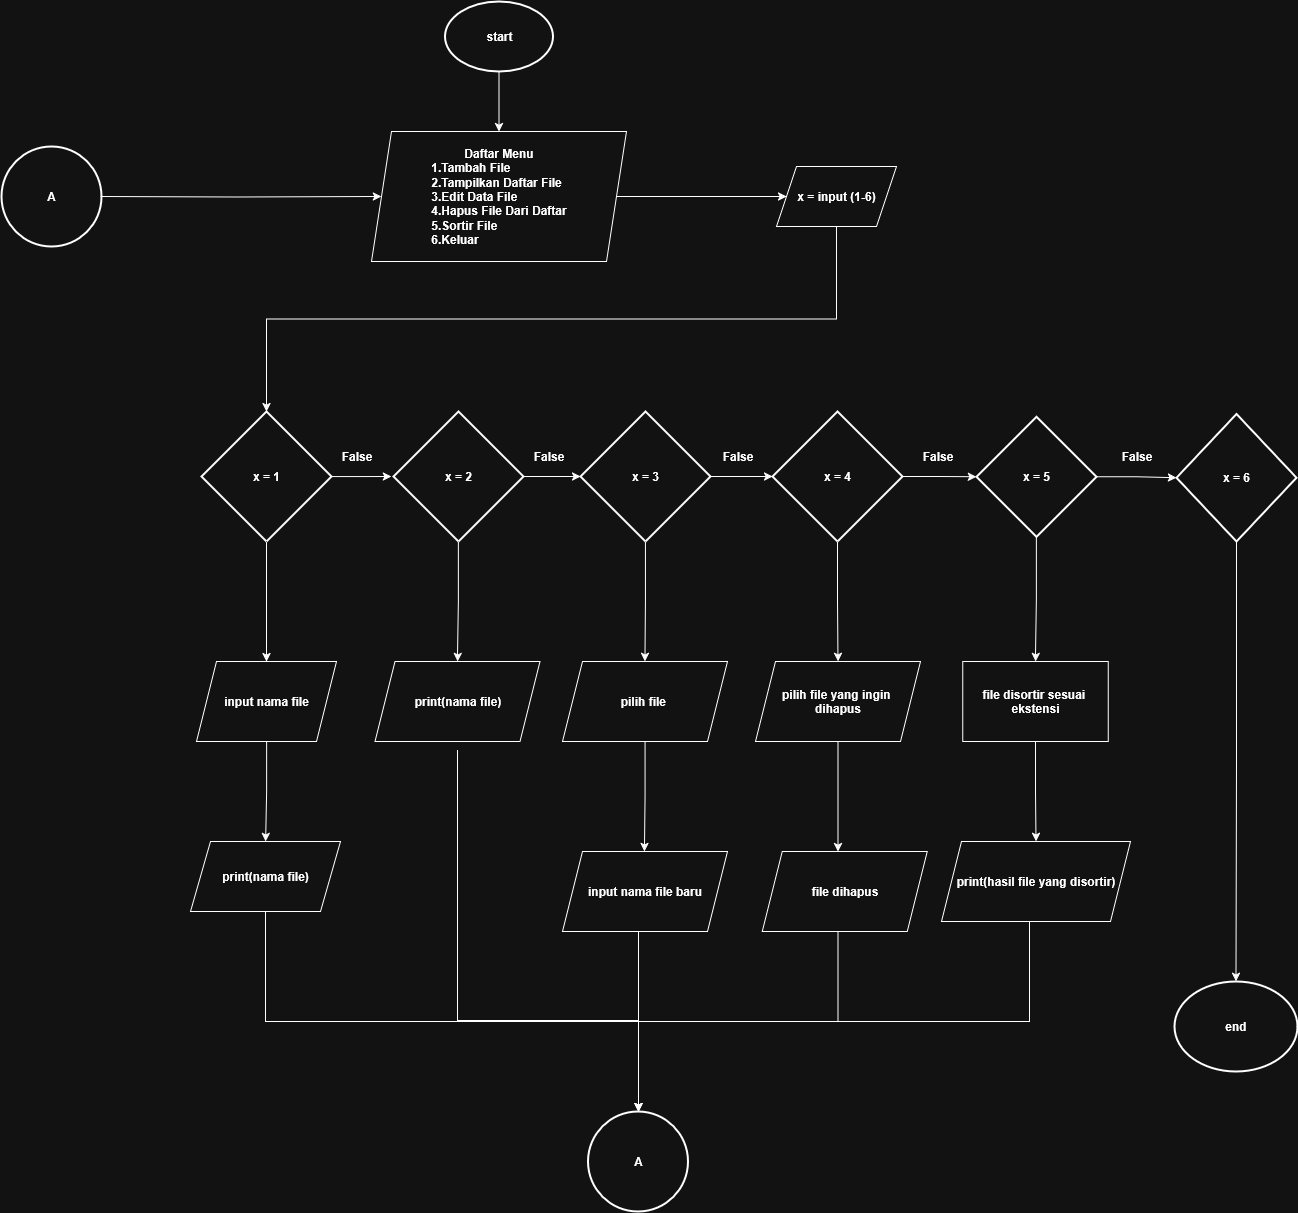

The diagram above was exported from draw.io. Its source (the exported page's mxGraphModel, read from the mxfile embedded in the PNG):
<mxGraphModel dx="3135" dy="1340" grid="1" gridSize="10" guides="1" tooltips="1" connect="1" arrows="1" fold="1" page="1" pageScale="1" pageWidth="850" pageHeight="1100" math="0" shadow="0">
  <root>
    <mxCell id="0" />
    <mxCell id="1" parent="0" />
    <mxCell id="A8k_D84YJbdCknHxfEBU-11" style="edgeStyle=orthogonalEdgeStyle;rounded=0;orthogonalLoop=1;jettySize=auto;html=1;exitX=0.5;exitY=1;exitDx=0;exitDy=0;exitPerimeter=0;entryX=0.5;entryY=0;entryDx=0;entryDy=0;fontStyle=1;fontSize=12;" parent="1" source="sAafpeMZRwfXV72_2mf4-1" target="sAafpeMZRwfXV72_2mf4-13" edge="1">
      <mxGeometry relative="1" as="geometry" />
    </mxCell>
    <mxCell id="sAafpeMZRwfXV72_2mf4-1" value="start" style="strokeWidth=2;html=1;shape=mxgraph.flowchart.start_1;whiteSpace=wrap;fontStyle=1;fontSize=12;" parent="1" vertex="1">
      <mxGeometry x="163.5" y="20" width="108" height="70" as="geometry" />
    </mxCell>
    <mxCell id="A8k_D84YJbdCknHxfEBU-26" style="edgeStyle=orthogonalEdgeStyle;rounded=0;orthogonalLoop=1;jettySize=auto;html=1;exitX=0.5;exitY=1;exitDx=0;exitDy=0;exitPerimeter=0;fontStyle=1;fontSize=12;" parent="1" source="sAafpeMZRwfXV72_2mf4-2" target="sAafpeMZRwfXV72_2mf4-15" edge="1">
      <mxGeometry relative="1" as="geometry" />
    </mxCell>
    <mxCell id="HGQkolcMgne82zNMX-lv-2" style="edgeStyle=orthogonalEdgeStyle;rounded=0;orthogonalLoop=1;jettySize=auto;html=1;exitX=1;exitY=0.5;exitDx=0;exitDy=0;exitPerimeter=0;fontStyle=1;fontSize=12;" parent="1" source="sAafpeMZRwfXV72_2mf4-2" edge="1">
      <mxGeometry relative="1" as="geometry">
        <mxPoint x="110" y="494.8823529411766" as="targetPoint" />
      </mxGeometry>
    </mxCell>
    <mxCell id="sAafpeMZRwfXV72_2mf4-2" value="&lt;div&gt;x = 1&lt;/div&gt;" style="strokeWidth=2;html=1;shape=mxgraph.flowchart.decision;whiteSpace=wrap;fontStyle=1;fontSize=12;" parent="1" vertex="1">
      <mxGeometry x="-80" y="430" width="130" height="130" as="geometry" />
    </mxCell>
    <mxCell id="A8k_D84YJbdCknHxfEBU-25" style="edgeStyle=orthogonalEdgeStyle;rounded=0;orthogonalLoop=1;jettySize=auto;html=1;exitX=0.5;exitY=1;exitDx=0;exitDy=0;exitPerimeter=0;entryX=0.5;entryY=0;entryDx=0;entryDy=0;fontStyle=1;fontSize=12;" parent="1" source="sAafpeMZRwfXV72_2mf4-3" target="sAafpeMZRwfXV72_2mf4-17" edge="1">
      <mxGeometry relative="1" as="geometry" />
    </mxCell>
    <mxCell id="sAafpeMZRwfXV72_2mf4-3" value="x = 2" style="strokeWidth=2;html=1;shape=mxgraph.flowchart.decision;whiteSpace=wrap;fontStyle=1;fontSize=12;" parent="1" vertex="1">
      <mxGeometry x="112" y="430" width="130" height="130" as="geometry" />
    </mxCell>
    <mxCell id="A8k_D84YJbdCknHxfEBU-23" style="edgeStyle=orthogonalEdgeStyle;rounded=0;orthogonalLoop=1;jettySize=auto;html=1;exitX=0.5;exitY=1;exitDx=0;exitDy=0;exitPerimeter=0;entryX=0.5;entryY=0;entryDx=0;entryDy=0;fontStyle=1;fontSize=12;" parent="1" source="sAafpeMZRwfXV72_2mf4-4" target="A8k_D84YJbdCknHxfEBU-2" edge="1">
      <mxGeometry relative="1" as="geometry" />
    </mxCell>
    <mxCell id="sAafpeMZRwfXV72_2mf4-4" value="x = 3" style="strokeWidth=2;html=1;shape=mxgraph.flowchart.decision;whiteSpace=wrap;fontStyle=1;fontSize=12;" parent="1" vertex="1">
      <mxGeometry x="299" y="430" width="130" height="130" as="geometry" />
    </mxCell>
    <mxCell id="A8k_D84YJbdCknHxfEBU-21" style="edgeStyle=orthogonalEdgeStyle;rounded=0;orthogonalLoop=1;jettySize=auto;html=1;exitX=0.5;exitY=1;exitDx=0;exitDy=0;exitPerimeter=0;entryX=0.5;entryY=0;entryDx=0;entryDy=0;fontStyle=1;fontSize=12;" parent="1" source="sAafpeMZRwfXV72_2mf4-5" target="A8k_D84YJbdCknHxfEBU-6" edge="1">
      <mxGeometry relative="1" as="geometry" />
    </mxCell>
    <mxCell id="sAafpeMZRwfXV72_2mf4-5" value="x = 4" style="strokeWidth=2;html=1;shape=mxgraph.flowchart.decision;whiteSpace=wrap;fontStyle=1;fontSize=12;" parent="1" vertex="1">
      <mxGeometry x="491" y="430" width="130" height="130" as="geometry" />
    </mxCell>
    <mxCell id="DuiXBP6UXhTO0FFiTctu-5" style="edgeStyle=orthogonalEdgeStyle;rounded=0;orthogonalLoop=1;jettySize=auto;html=1;exitX=0.5;exitY=1;exitDx=0;exitDy=0;exitPerimeter=0;entryX=0.5;entryY=0;entryDx=0;entryDy=0;fontStyle=1;fontSize=12;" edge="1" parent="1" source="sAafpeMZRwfXV72_2mf4-6" target="DuiXBP6UXhTO0FFiTctu-4">
      <mxGeometry relative="1" as="geometry" />
    </mxCell>
    <mxCell id="sAafpeMZRwfXV72_2mf4-6" value="x = 5" style="strokeWidth=2;html=1;shape=mxgraph.flowchart.decision;whiteSpace=wrap;fontStyle=1;fontSize=12;" parent="1" vertex="1">
      <mxGeometry x="695" y="435.25" width="120" height="120" as="geometry" />
    </mxCell>
    <mxCell id="sAafpeMZRwfXV72_2mf4-7" value="x = 6" style="strokeWidth=2;html=1;shape=mxgraph.flowchart.decision;whiteSpace=wrap;fontStyle=1;fontSize=12;" parent="1" vertex="1">
      <mxGeometry x="895" y="432.5" width="120" height="127.5" as="geometry" />
    </mxCell>
    <mxCell id="A8k_D84YJbdCknHxfEBU-12" style="edgeStyle=orthogonalEdgeStyle;rounded=0;orthogonalLoop=1;jettySize=auto;html=1;exitX=1;exitY=0.5;exitDx=0;exitDy=0;entryX=0;entryY=0.5;entryDx=0;entryDy=0;fontStyle=1;fontSize=12;" parent="1" source="sAafpeMZRwfXV72_2mf4-13" target="sAafpeMZRwfXV72_2mf4-14" edge="1">
      <mxGeometry relative="1" as="geometry">
        <mxPoint x="410" y="214.88235294117646" as="targetPoint" />
      </mxGeometry>
    </mxCell>
    <mxCell id="sAafpeMZRwfXV72_2mf4-13" value="&lt;div&gt;&lt;font&gt;Daftar Menu&lt;/font&gt;&lt;/div&gt;&lt;div align=&quot;left&quot;&gt;&lt;font&gt;1.Tambah File&lt;/font&gt;&lt;/div&gt;&lt;div align=&quot;left&quot;&gt;&lt;font&gt;2.Tampilkan Daftar File&lt;/font&gt;&lt;/div&gt;&lt;div align=&quot;left&quot;&gt;&lt;font&gt;3.Edit Data File&lt;/font&gt;&lt;/div&gt;&lt;div align=&quot;left&quot;&gt;&lt;font&gt;4.Hapus File Dari Daftar&lt;/font&gt;&lt;/div&gt;&lt;div align=&quot;left&quot;&gt;&lt;font&gt;5.Sortir File&lt;/font&gt;&lt;/div&gt;&lt;div align=&quot;left&quot;&gt;&lt;font&gt;6.Keluar&lt;/font&gt;&lt;/div&gt;" style="shape=parallelogram;perimeter=parallelogramPerimeter;whiteSpace=wrap;html=1;fixedSize=1;fontStyle=1;fontSize=12;" parent="1" vertex="1">
      <mxGeometry x="90" y="150" width="255" height="130" as="geometry" />
    </mxCell>
    <mxCell id="sAafpeMZRwfXV72_2mf4-14" value="x = input (1-6)" style="shape=parallelogram;perimeter=parallelogramPerimeter;whiteSpace=wrap;html=1;fixedSize=1;fontStyle=1;fontSize=12;" parent="1" vertex="1">
      <mxGeometry x="495" y="185" width="120" height="60" as="geometry" />
    </mxCell>
    <mxCell id="A8k_D84YJbdCknHxfEBU-27" style="edgeStyle=orthogonalEdgeStyle;rounded=0;orthogonalLoop=1;jettySize=auto;html=1;exitX=0.5;exitY=1;exitDx=0;exitDy=0;entryX=0.5;entryY=0;entryDx=0;entryDy=0;fontStyle=1;fontSize=12;" parent="1" source="sAafpeMZRwfXV72_2mf4-15" target="sAafpeMZRwfXV72_2mf4-16" edge="1">
      <mxGeometry relative="1" as="geometry" />
    </mxCell>
    <mxCell id="sAafpeMZRwfXV72_2mf4-15" value="input nama file" style="shape=parallelogram;perimeter=parallelogramPerimeter;whiteSpace=wrap;html=1;fixedSize=1;fontStyle=1;fontSize=12;" parent="1" vertex="1">
      <mxGeometry x="-85" y="680" width="140" height="80" as="geometry" />
    </mxCell>
    <mxCell id="DuiXBP6UXhTO0FFiTctu-14" style="edgeStyle=orthogonalEdgeStyle;rounded=0;orthogonalLoop=1;jettySize=auto;html=1;exitX=0.5;exitY=1;exitDx=0;exitDy=0;entryX=0.5;entryY=0;entryDx=0;entryDy=0;fontStyle=1;fontSize=12;" edge="1" parent="1" source="sAafpeMZRwfXV72_2mf4-16">
      <mxGeometry relative="1" as="geometry">
        <mxPoint x="357" y="1130" as="targetPoint" />
        <Array as="points">
          <mxPoint x="-16" y="1040" />
          <mxPoint x="357" y="1040" />
        </Array>
      </mxGeometry>
    </mxCell>
    <mxCell id="sAafpeMZRwfXV72_2mf4-16" value="print(nama file)" style="shape=parallelogram;perimeter=parallelogramPerimeter;whiteSpace=wrap;html=1;fixedSize=1;fontStyle=1;fontSize=12;" parent="1" vertex="1">
      <mxGeometry x="-91" y="860" width="150" height="70" as="geometry" />
    </mxCell>
    <mxCell id="DuiXBP6UXhTO0FFiTctu-19" style="edgeStyle=orthogonalEdgeStyle;rounded=0;orthogonalLoop=1;jettySize=auto;html=1;exitX=0.5;exitY=1;exitDx=0;exitDy=0;entryX=0.5;entryY=0;entryDx=0;entryDy=0;fontStyle=1;fontSize=12;" edge="1" parent="1">
      <mxGeometry relative="1" as="geometry">
        <mxPoint x="176" y="768.9999999999998" as="sourcePoint" />
        <mxPoint x="357" y="1138.9999999999998" as="targetPoint" />
        <Array as="points">
          <mxPoint x="176" y="1039" />
          <mxPoint x="357" y="1039" />
        </Array>
      </mxGeometry>
    </mxCell>
    <mxCell id="sAafpeMZRwfXV72_2mf4-17" value="print(nama file)" style="shape=parallelogram;perimeter=parallelogramPerimeter;whiteSpace=wrap;html=1;fixedSize=1;fontStyle=1;fontSize=12;" parent="1" vertex="1">
      <mxGeometry x="93.5" y="680" width="165" height="80" as="geometry" />
    </mxCell>
    <mxCell id="HGQkolcMgne82zNMX-lv-6" style="edgeStyle=orthogonalEdgeStyle;rounded=0;orthogonalLoop=1;jettySize=auto;html=1;exitX=0.5;exitY=1;exitDx=0;exitDy=0;entryX=0.5;entryY=0;entryDx=0;entryDy=0;fontStyle=1;fontSize=12;" parent="1" source="A8k_D84YJbdCknHxfEBU-2" edge="1">
      <mxGeometry relative="1" as="geometry">
        <mxPoint x="362.875" y="870" as="targetPoint" />
      </mxGeometry>
    </mxCell>
    <mxCell id="A8k_D84YJbdCknHxfEBU-2" value="pilih file&amp;nbsp;" style="shape=parallelogram;perimeter=parallelogramPerimeter;whiteSpace=wrap;html=1;fixedSize=1;fontStyle=1;fontSize=12;" parent="1" vertex="1">
      <mxGeometry x="281" y="680" width="165" height="80" as="geometry" />
    </mxCell>
    <mxCell id="A8k_D84YJbdCknHxfEBU-22" style="edgeStyle=orthogonalEdgeStyle;rounded=0;orthogonalLoop=1;jettySize=auto;html=1;exitX=0.5;exitY=1;exitDx=0;exitDy=0;entryX=0.5;entryY=0;entryDx=0;entryDy=0;fontStyle=1;fontSize=12;" parent="1" source="A8k_D84YJbdCknHxfEBU-6" edge="1">
      <mxGeometry relative="1" as="geometry">
        <mxPoint x="556.5" y="870" as="targetPoint" />
      </mxGeometry>
    </mxCell>
    <mxCell id="A8k_D84YJbdCknHxfEBU-6" value="&lt;div&gt;pilih file yang ingin&amp;nbsp;&lt;/div&gt;&lt;div&gt;dihapus&lt;/div&gt;" style="shape=parallelogram;perimeter=parallelogramPerimeter;whiteSpace=wrap;html=1;fixedSize=1;fontStyle=1;fontSize=12;" parent="1" vertex="1">
      <mxGeometry x="474" y="680" width="165" height="80" as="geometry" />
    </mxCell>
    <mxCell id="A8k_D84YJbdCknHxfEBU-10" value="end" style="strokeWidth=2;html=1;shape=mxgraph.flowchart.start_1;whiteSpace=wrap;fontStyle=1;fontSize=12;" parent="1" vertex="1">
      <mxGeometry x="893" y="1000" width="123" height="90" as="geometry" />
    </mxCell>
    <mxCell id="A8k_D84YJbdCknHxfEBU-17" style="edgeStyle=orthogonalEdgeStyle;rounded=0;orthogonalLoop=1;jettySize=auto;html=1;exitX=1;exitY=0.5;exitDx=0;exitDy=0;exitPerimeter=0;entryX=0;entryY=0.5;entryDx=0;entryDy=0;entryPerimeter=0;fontStyle=1;fontSize=12;" parent="1" source="sAafpeMZRwfXV72_2mf4-5" target="sAafpeMZRwfXV72_2mf4-6" edge="1">
      <mxGeometry relative="1" as="geometry" />
    </mxCell>
    <mxCell id="A8k_D84YJbdCknHxfEBU-18" style="edgeStyle=orthogonalEdgeStyle;rounded=0;orthogonalLoop=1;jettySize=auto;html=1;exitX=1;exitY=0.5;exitDx=0;exitDy=0;exitPerimeter=0;entryX=0;entryY=0.5;entryDx=0;entryDy=0;entryPerimeter=0;fontStyle=1;fontSize=12;" parent="1" source="sAafpeMZRwfXV72_2mf4-6" target="sAafpeMZRwfXV72_2mf4-7" edge="1">
      <mxGeometry relative="1" as="geometry" />
    </mxCell>
    <mxCell id="A8k_D84YJbdCknHxfEBU-20" style="edgeStyle=orthogonalEdgeStyle;rounded=0;orthogonalLoop=1;jettySize=auto;html=1;exitX=0.5;exitY=1;exitDx=0;exitDy=0;exitPerimeter=0;entryX=0.5;entryY=0;entryDx=0;entryDy=0;entryPerimeter=0;fontStyle=1;fontSize=12;" parent="1" source="sAafpeMZRwfXV72_2mf4-7" target="A8k_D84YJbdCknHxfEBU-10" edge="1">
      <mxGeometry relative="1" as="geometry" />
    </mxCell>
    <mxCell id="HGQkolcMgne82zNMX-lv-1" style="edgeStyle=orthogonalEdgeStyle;rounded=0;orthogonalLoop=1;jettySize=auto;html=1;exitX=0.5;exitY=1;exitDx=0;exitDy=0;entryX=0.5;entryY=0;entryDx=0;entryDy=0;entryPerimeter=0;fontStyle=1;fontSize=12;" parent="1" source="sAafpeMZRwfXV72_2mf4-14" target="sAafpeMZRwfXV72_2mf4-2" edge="1">
      <mxGeometry relative="1" as="geometry" />
    </mxCell>
    <mxCell id="HGQkolcMgne82zNMX-lv-3" style="edgeStyle=orthogonalEdgeStyle;rounded=0;orthogonalLoop=1;jettySize=auto;html=1;exitX=1;exitY=0.5;exitDx=0;exitDy=0;exitPerimeter=0;entryX=0;entryY=0.5;entryDx=0;entryDy=0;entryPerimeter=0;fontStyle=1;fontSize=12;" parent="1" source="sAafpeMZRwfXV72_2mf4-3" target="sAafpeMZRwfXV72_2mf4-4" edge="1">
      <mxGeometry relative="1" as="geometry" />
    </mxCell>
    <mxCell id="HGQkolcMgne82zNMX-lv-4" style="edgeStyle=orthogonalEdgeStyle;rounded=0;orthogonalLoop=1;jettySize=auto;html=1;exitX=1;exitY=0.5;exitDx=0;exitDy=0;exitPerimeter=0;entryX=0;entryY=0.5;entryDx=0;entryDy=0;entryPerimeter=0;fontStyle=1;fontSize=12;" parent="1" source="sAafpeMZRwfXV72_2mf4-4" target="sAafpeMZRwfXV72_2mf4-5" edge="1">
      <mxGeometry relative="1" as="geometry" />
    </mxCell>
    <mxCell id="DuiXBP6UXhTO0FFiTctu-16" style="edgeStyle=orthogonalEdgeStyle;rounded=0;orthogonalLoop=1;jettySize=auto;html=1;exitX=0.5;exitY=1;exitDx=0;exitDy=0;fontStyle=1;fontSize=12;" edge="1" parent="1">
      <mxGeometry relative="1" as="geometry">
        <mxPoint x="357" y="940" as="sourcePoint" />
        <mxPoint x="357" y="1130" as="targetPoint" />
      </mxGeometry>
    </mxCell>
    <mxCell id="DuiXBP6UXhTO0FFiTctu-20" style="edgeStyle=orthogonalEdgeStyle;rounded=0;orthogonalLoop=1;jettySize=auto;html=1;exitX=0.5;exitY=1;exitDx=0;exitDy=0;entryX=0.5;entryY=0;entryDx=0;entryDy=0;fontStyle=1;fontSize=12;" edge="1" parent="1">
      <mxGeometry relative="1" as="geometry">
        <mxPoint x="556.5" y="940" as="sourcePoint" />
        <mxPoint x="357" y="1130" as="targetPoint" />
        <Array as="points">
          <mxPoint x="557" y="1040" />
          <mxPoint x="357" y="1040" />
        </Array>
      </mxGeometry>
    </mxCell>
    <mxCell id="DuiXBP6UXhTO0FFiTctu-11" style="edgeStyle=orthogonalEdgeStyle;rounded=0;orthogonalLoop=1;jettySize=auto;html=1;exitX=0.5;exitY=1;exitDx=0;exitDy=0;fontStyle=1;fontSize=12;" edge="1" parent="1" source="DuiXBP6UXhTO0FFiTctu-4" target="DuiXBP6UXhTO0FFiTctu-6">
      <mxGeometry relative="1" as="geometry" />
    </mxCell>
    <mxCell id="DuiXBP6UXhTO0FFiTctu-4" value="&lt;div&gt;file disortir sesuai&amp;nbsp;&lt;/div&gt;&lt;div&gt;ekstensi&lt;/div&gt;" style="rounded=0;whiteSpace=wrap;html=1;fontStyle=1;fontSize=12;" vertex="1" parent="1">
      <mxGeometry x="681.25" y="680" width="145.5" height="80" as="geometry" />
    </mxCell>
    <mxCell id="DuiXBP6UXhTO0FFiTctu-23" style="edgeStyle=orthogonalEdgeStyle;rounded=0;orthogonalLoop=1;jettySize=auto;html=1;exitX=0.5;exitY=1;exitDx=0;exitDy=0;entryX=0.5;entryY=0;entryDx=0;entryDy=0;fontStyle=1;fontSize=12;" edge="1" parent="1" source="DuiXBP6UXhTO0FFiTctu-6">
      <mxGeometry relative="1" as="geometry">
        <mxPoint x="357" y="1130" as="targetPoint" />
        <Array as="points">
          <mxPoint x="748" y="1040" />
          <mxPoint x="357" y="1040" />
        </Array>
      </mxGeometry>
    </mxCell>
    <mxCell id="DuiXBP6UXhTO0FFiTctu-6" value="&lt;div&gt;print(hasil file yang disortir)&lt;/div&gt;" style="shape=parallelogram;perimeter=parallelogramPerimeter;whiteSpace=wrap;html=1;fixedSize=1;fontStyle=1;fontSize=12;" vertex="1" parent="1">
      <mxGeometry x="660" y="860" width="189" height="80" as="geometry" />
    </mxCell>
    <mxCell id="DuiXBP6UXhTO0FFiTctu-27" style="edgeStyle=orthogonalEdgeStyle;rounded=0;orthogonalLoop=1;jettySize=auto;html=1;entryX=0;entryY=0.5;entryDx=0;entryDy=0;fontStyle=1;fontSize=12;" edge="1" parent="1" target="sAafpeMZRwfXV72_2mf4-13">
      <mxGeometry relative="1" as="geometry">
        <mxPoint x="-180" y="215" as="sourcePoint" />
      </mxGeometry>
    </mxCell>
    <mxCell id="DuiXBP6UXhTO0FFiTctu-26" value="A" style="strokeWidth=2;html=1;shape=mxgraph.flowchart.start_2;whiteSpace=wrap;fontStyle=1;fontSize=12;" vertex="1" parent="1">
      <mxGeometry x="306.5" y="1130" width="100" height="100" as="geometry" />
    </mxCell>
    <mxCell id="DuiXBP6UXhTO0FFiTctu-29" value="A" style="strokeWidth=2;html=1;shape=mxgraph.flowchart.start_2;whiteSpace=wrap;fontStyle=1;fontSize=12;" vertex="1" parent="1">
      <mxGeometry x="-280" y="165" width="100" height="100" as="geometry" />
    </mxCell>
    <mxCell id="DuiXBP6UXhTO0FFiTctu-30" value="&lt;b&gt;False&lt;/b&gt;" style="text;html=1;align=center;verticalAlign=middle;resizable=0;points=[];autosize=1;strokeColor=none;fillColor=none;" vertex="1" parent="1">
      <mxGeometry x="50" y="460" width="50" height="30" as="geometry" />
    </mxCell>
    <mxCell id="DuiXBP6UXhTO0FFiTctu-32" value="&lt;b&gt;False&lt;/b&gt;" style="text;html=1;align=center;verticalAlign=middle;resizable=0;points=[];autosize=1;strokeColor=none;fillColor=none;" vertex="1" parent="1">
      <mxGeometry x="830" y="460" width="50" height="30" as="geometry" />
    </mxCell>
    <mxCell id="DuiXBP6UXhTO0FFiTctu-33" value="&lt;b&gt;False&lt;/b&gt;" style="text;html=1;align=center;verticalAlign=middle;resizable=0;points=[];autosize=1;strokeColor=none;fillColor=none;" vertex="1" parent="1">
      <mxGeometry x="631.25" y="460" width="50" height="30" as="geometry" />
    </mxCell>
    <mxCell id="DuiXBP6UXhTO0FFiTctu-34" value="&lt;b&gt;False&lt;/b&gt;" style="text;html=1;align=center;verticalAlign=middle;resizable=0;points=[];autosize=1;strokeColor=none;fillColor=none;" vertex="1" parent="1">
      <mxGeometry x="430.75" y="460" width="50" height="30" as="geometry" />
    </mxCell>
    <mxCell id="DuiXBP6UXhTO0FFiTctu-35" value="&lt;b&gt;False&lt;/b&gt;" style="text;html=1;align=center;verticalAlign=middle;resizable=0;points=[];autosize=1;strokeColor=none;fillColor=none;" vertex="1" parent="1">
      <mxGeometry x="242" y="460" width="50" height="30" as="geometry" />
    </mxCell>
    <mxCell id="DuiXBP6UXhTO0FFiTctu-37" value="input nama file baru" style="shape=parallelogram;perimeter=parallelogramPerimeter;whiteSpace=wrap;html=1;fixedSize=1;fontStyle=1;fontSize=12;" vertex="1" parent="1">
      <mxGeometry x="281" y="870" width="165" height="80" as="geometry" />
    </mxCell>
    <mxCell id="DuiXBP6UXhTO0FFiTctu-38" value="file dihapus" style="shape=parallelogram;perimeter=parallelogramPerimeter;whiteSpace=wrap;html=1;fixedSize=1;fontStyle=1;fontSize=12;" vertex="1" parent="1">
      <mxGeometry x="480.75" y="870" width="165" height="80" as="geometry" />
    </mxCell>
  </root>
</mxGraphModel>